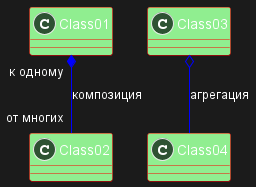

The diagram above was rendered by PlantUML. Its source (embedded in the PNG):
@startuml

' задаем параметры для всех классов по умолчанию
skinparam class {
  ' задаем светлозеленый цвет для фона классов по умолчанию
  BackgroundColor LightGreen
  ' задаем синий цвет для связей классов по умолчанию
  ArrowColor      Blue
  ' задаем красный цвет для контуров классов по умолчанию
  BorderColor     Red
}

' задаем цвет кружочков внутри элементов по умолцанию
skinparam stereotypeCBackgroundColor Magenta

Class01 "к одному" *-- "от многих" Class02 : композиция

Class03 o-- Class04 : агрегация

@enduml